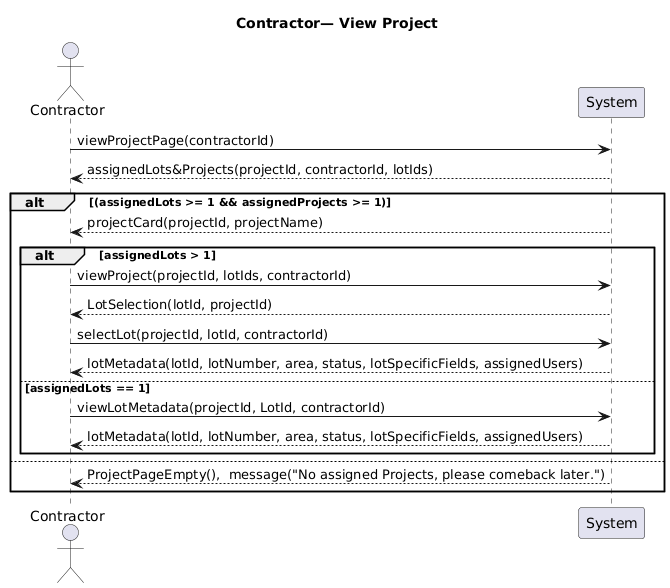

The diagram above was rendered by PlantUML. Its source (embedded in the PNG):
@startuml
title Contractor— View Project

actor Contractor

Contractor-> System: viewProjectPage(contractorId)
System --> Contractor: assignedLots&Projects(projectId, contractorId, lotIds)

alt (assignedLots >= 1 && assignedProjects >= 1)
    System --> Contractor: projectCard(projectId, projectName)
    alt assignedLots > 1
        Contractor-> System: viewProject(projectId, lotIds, contractorId)
        System --> Contractor: LotSelection(lotId, projectId)
        Contractor-> System: selectLot(projectId, lotId, contractorId)
        System --> Contractor: lotMetadata(lotId, lotNumber, area, status, lotSpecificFields, assignedUsers)
    else assignedLots == 1
        Contractor-> System: viewLotMetadata(projectId, LotId, contractorId)
        System --> Contractor: lotMetadata(lotId, lotNumber, area, status, lotSpecificFields, assignedUsers)
    end
else 
    System --> Contractor: ProjectPageEmpty(),  message("No assigned Projects, please comeback later.")
end
@enduml